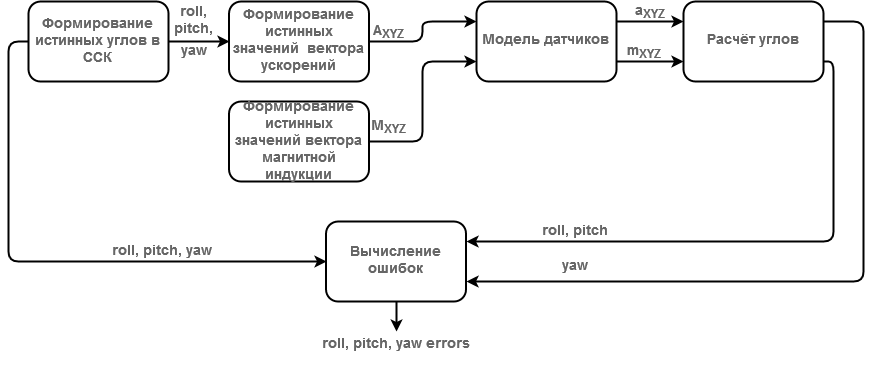

The diagram above was exported from draw.io. Its source (the exported page's mxGraphModel, read from the mxfile embedded in the PNG):
<mxGraphModel dx="1408" dy="751" grid="1" gridSize="10" guides="1" tooltips="1" connect="1" arrows="1" fold="0" page="1" pageScale="1" pageWidth="1169" pageHeight="827" math="0" shadow="0">
  <root>
    <mxCell id="0" />
    <mxCell id="1" parent="0" />
    <mxCell id="CxOt6x99I_1Tiw3jSqQq-6" style="edgeStyle=orthogonalEdgeStyle;rounded=1;orthogonalLoop=1;jettySize=auto;html=1;exitX=1;exitY=0.5;exitDx=0;exitDy=0;entryX=0;entryY=0.25;entryDx=0;entryDy=0;strokeColor=#000000;strokeWidth=2;shadow=0;fontSize=12;fillColor=#ffffff;glass=0;" parent="1" source="CxOt6x99I_1Tiw3jSqQq-26" target="mXg3JUOwTSh3vJXHM0lE-3" edge="1">
      <mxGeometry relative="1" as="geometry">
        <mxPoint x="420" y="170" as="sourcePoint" />
      </mxGeometry>
    </mxCell>
    <mxCell id="CxOt6x99I_1Tiw3jSqQq-7" style="edgeStyle=orthogonalEdgeStyle;rounded=1;orthogonalLoop=1;jettySize=auto;html=1;exitX=1;exitY=0.5;exitDx=0;exitDy=0;entryX=0;entryY=0.75;entryDx=0;entryDy=0;strokeColor=#000000;strokeWidth=2;shadow=0;fontSize=12;fillColor=#ffffff;glass=0;" parent="1" source="CxOt6x99I_1Tiw3jSqQq-25" target="mXg3JUOwTSh3vJXHM0lE-3" edge="1">
      <mxGeometry relative="1" as="geometry">
        <mxPoint x="420" y="240" as="sourcePoint" />
      </mxGeometry>
    </mxCell>
    <mxCell id="CxOt6x99I_1Tiw3jSqQq-17" style="edgeStyle=orthogonalEdgeStyle;rounded=1;orthogonalLoop=1;jettySize=auto;html=1;exitX=0;exitY=0.5;exitDx=0;exitDy=0;entryX=0;entryY=0.5;entryDx=0;entryDy=0;strokeColor=#000000;strokeWidth=2;shadow=0;fontSize=12;fillColor=#ffffff;glass=0;" parent="1" source="mXg3JUOwTSh3vJXHM0lE-2" target="mXg3JUOwTSh3vJXHM0lE-5" edge="1">
      <mxGeometry relative="1" as="geometry" />
    </mxCell>
    <mxCell id="CxOt6x99I_1Tiw3jSqQq-29" style="edgeStyle=orthogonalEdgeStyle;rounded=1;orthogonalLoop=1;jettySize=auto;html=1;exitX=1;exitY=0.5;exitDx=0;exitDy=0;entryX=0;entryY=0.5;entryDx=0;entryDy=0;strokeColor=#000000;shadow=0;fontSize=12;strokeWidth=2;fillColor=#ffffff;glass=0;" parent="1" source="mXg3JUOwTSh3vJXHM0lE-2" target="CxOt6x99I_1Tiw3jSqQq-26" edge="1">
      <mxGeometry relative="1" as="geometry" />
    </mxCell>
    <mxCell id="mXg3JUOwTSh3vJXHM0lE-2" value="&lt;font style=&quot;font-size: 14px&quot; color=&quot;#666666&quot;&gt;&lt;b&gt;Формирование истинных углов в ССК &lt;/b&gt;&lt;/font&gt;" style="rounded=1;whiteSpace=wrap;html=1;glass=0;shadow=0;strokeColor=#000000;strokeWidth=2;" parent="1" vertex="1">
      <mxGeometry x="75" y="100" width="140" height="80" as="geometry" />
    </mxCell>
    <mxCell id="qV22X0wU29_q-2HeZcmn-18" style="edgeStyle=orthogonalEdgeStyle;rounded=1;orthogonalLoop=1;jettySize=auto;html=1;exitX=1;exitY=0.25;exitDx=0;exitDy=0;entryX=0;entryY=0.25;entryDx=0;entryDy=0;shadow=0;fontSize=12;strokeWidth=2;fillColor=#ffffff;glass=0;" edge="1" parent="1" source="mXg3JUOwTSh3vJXHM0lE-3" target="mXg3JUOwTSh3vJXHM0lE-4">
      <mxGeometry relative="1" as="geometry" />
    </mxCell>
    <mxCell id="qV22X0wU29_q-2HeZcmn-19" style="edgeStyle=orthogonalEdgeStyle;rounded=1;orthogonalLoop=1;jettySize=auto;html=1;exitX=1;exitY=0.75;exitDx=0;exitDy=0;shadow=0;fontSize=12;strokeWidth=2;fillColor=#ffffff;glass=0;entryX=0;entryY=0.75;entryDx=0;entryDy=0;" edge="1" parent="1" source="mXg3JUOwTSh3vJXHM0lE-3" target="mXg3JUOwTSh3vJXHM0lE-4">
      <mxGeometry relative="1" as="geometry">
        <mxPoint x="720" y="160" as="targetPoint" />
      </mxGeometry>
    </mxCell>
    <mxCell id="mXg3JUOwTSh3vJXHM0lE-3" value="&lt;font style=&quot;font-size: 14px&quot; color=&quot;#666666&quot;&gt;&lt;b&gt;Модель датчиков&lt;br&gt;&lt;/b&gt;&lt;/font&gt;" style="rounded=1;whiteSpace=wrap;html=1;shadow=0;strokeColor=#000000;glass=0;strokeWidth=2;" parent="1" vertex="1">
      <mxGeometry x="523" y="100" width="140" height="80" as="geometry" />
    </mxCell>
    <mxCell id="qV22X0wU29_q-2HeZcmn-21" style="edgeStyle=orthogonalEdgeStyle;rounded=1;orthogonalLoop=1;jettySize=auto;html=1;exitX=1;exitY=0.25;exitDx=0;exitDy=0;entryX=1;entryY=0.75;entryDx=0;entryDy=0;shadow=0;fontSize=12;strokeWidth=2;fillColor=#ffffff;glass=0;" edge="1" parent="1" source="mXg3JUOwTSh3vJXHM0lE-4" target="mXg3JUOwTSh3vJXHM0lE-5">
      <mxGeometry relative="1" as="geometry">
        <Array as="points">
          <mxPoint x="910" y="120" />
          <mxPoint x="910" y="380" />
        </Array>
      </mxGeometry>
    </mxCell>
    <mxCell id="qV22X0wU29_q-2HeZcmn-23" style="edgeStyle=orthogonalEdgeStyle;rounded=1;orthogonalLoop=1;jettySize=auto;html=1;exitX=1;exitY=0.75;exitDx=0;exitDy=0;entryX=1;entryY=0.25;entryDx=0;entryDy=0;shadow=0;fontSize=12;strokeWidth=2;fillColor=#ffffff;glass=0;" edge="1" parent="1" source="mXg3JUOwTSh3vJXHM0lE-4" target="mXg3JUOwTSh3vJXHM0lE-5">
      <mxGeometry relative="1" as="geometry">
        <Array as="points">
          <mxPoint x="880" y="160" />
          <mxPoint x="880" y="340" />
        </Array>
      </mxGeometry>
    </mxCell>
    <mxCell id="mXg3JUOwTSh3vJXHM0lE-4" value="&lt;font style=&quot;font-size: 14px&quot; color=&quot;#666666&quot;&gt;&lt;b&gt;Расчёт углов&lt;br&gt;&lt;/b&gt;&lt;/font&gt;" style="rounded=1;whiteSpace=wrap;html=1;shadow=0;strokeColor=#000000;glass=0;strokeWidth=2;" parent="1" vertex="1">
      <mxGeometry x="730" y="100" width="140" height="80" as="geometry" />
    </mxCell>
    <mxCell id="CxOt6x99I_1Tiw3jSqQq-19" style="edgeStyle=orthogonalEdgeStyle;rounded=1;orthogonalLoop=1;jettySize=auto;html=1;exitX=0.5;exitY=1;exitDx=0;exitDy=0;strokeColor=#000000;strokeWidth=2;shadow=0;fontSize=12;fillColor=#ffffff;glass=0;" parent="1" source="mXg3JUOwTSh3vJXHM0lE-5" edge="1">
      <mxGeometry relative="1" as="geometry">
        <mxPoint x="443" y="430" as="targetPoint" />
        <Array as="points">
          <mxPoint x="443" y="430" />
          <mxPoint x="443" y="430" />
        </Array>
      </mxGeometry>
    </mxCell>
    <mxCell id="mXg3JUOwTSh3vJXHM0lE-5" value="&lt;font style=&quot;font-size: 14px&quot; color=&quot;#666666&quot;&gt;&lt;b&gt;Вычисление ошибок&lt;br&gt;&lt;/b&gt;&lt;/font&gt;" style="rounded=1;whiteSpace=wrap;html=1;shadow=0;strokeColor=#000000;glass=0;strokeWidth=2;" parent="1" vertex="1">
      <mxGeometry x="372.5" y="320" width="140" height="80" as="geometry" />
    </mxCell>
    <mxCell id="mXg3JUOwTSh3vJXHM0lE-24" value="&lt;font style=&quot;font-size: 14px&quot; color=&quot;#666666&quot;&gt;&lt;b&gt;roll, pitch,&lt;/b&gt;&lt;/font&gt;" style="text;html=1;strokeColor=none;fillColor=none;align=center;verticalAlign=middle;whiteSpace=wrap;rounded=0;shadow=1;glass=0;comic=0;" parent="1" vertex="1">
      <mxGeometry x="225" y="100" width="30" height="40" as="geometry" />
    </mxCell>
    <mxCell id="mXg3JUOwTSh3vJXHM0lE-25" value="&lt;font style=&quot;font-size: 14px&quot; color=&quot;#666666&quot;&gt;&lt;b&gt;A&lt;sub&gt;XYZ&lt;/sub&gt;&lt;/b&gt;&lt;/font&gt;" style="text;html=1;resizable=0;points=[];autosize=1;align=left;verticalAlign=top;spacingTop=-4;" parent="1" vertex="1">
      <mxGeometry x="417.5" y="120" width="50" height="20" as="geometry" />
    </mxCell>
    <mxCell id="mXg3JUOwTSh3vJXHM0lE-27" value="&lt;font style=&quot;font-size: 14px&quot; color=&quot;#666666&quot;&gt;&lt;b&gt;M&lt;sub&gt;XYZ&lt;/sub&gt;&lt;/b&gt;&lt;/font&gt;" style="text;html=1;resizable=0;points=[];autosize=1;align=left;verticalAlign=top;spacingTop=-4;" parent="1" vertex="1">
      <mxGeometry x="415.5" y="215" width="50" height="20" as="geometry" />
    </mxCell>
    <mxCell id="mXg3JUOwTSh3vJXHM0lE-28" value="&lt;font style=&quot;font-size: 14px&quot; color=&quot;#666666&quot;&gt;&lt;b&gt;a&lt;sub&gt;XYZ&lt;/sub&gt;&lt;/b&gt;&lt;/font&gt;" style="text;html=1;resizable=0;points=[];autosize=1;align=left;verticalAlign=top;spacingTop=-4;" parent="1" vertex="1">
      <mxGeometry x="680" y="100" width="50" height="20" as="geometry" />
    </mxCell>
    <mxCell id="mXg3JUOwTSh3vJXHM0lE-30" value="&lt;font style=&quot;font-size: 14px&quot; color=&quot;#666666&quot;&gt;&lt;b&gt;m&lt;sub&gt;XYZ&lt;/sub&gt;&lt;/b&gt;&lt;/font&gt;" style="text;html=1;resizable=0;points=[];autosize=1;align=left;verticalAlign=top;spacingTop=-4;" parent="1" vertex="1">
      <mxGeometry x="671.5" y="140" width="50" height="20" as="geometry" />
    </mxCell>
    <mxCell id="mXg3JUOwTSh3vJXHM0lE-31" value="&lt;font style=&quot;font-size: 14px&quot; color=&quot;#666666&quot;&gt;&lt;b&gt;roll, pitch&lt;br&gt;&lt;/b&gt;&lt;/font&gt;" style="text;html=1;strokeColor=none;fillColor=none;align=center;verticalAlign=middle;whiteSpace=wrap;rounded=0;shadow=1;glass=0;comic=0;" parent="1" vertex="1">
      <mxGeometry x="580" y="300" width="83" height="60" as="geometry" />
    </mxCell>
    <mxCell id="mXg3JUOwTSh3vJXHM0lE-34" value="&lt;font style=&quot;font-size: 14px&quot; color=&quot;#666666&quot;&gt;&lt;b&gt;yaw&lt;br&gt;&lt;/b&gt;&lt;/font&gt;" style="text;html=1;strokeColor=none;fillColor=none;align=center;verticalAlign=middle;whiteSpace=wrap;rounded=0;shadow=1;glass=0;comic=0;" parent="1" vertex="1">
      <mxGeometry x="589" y="350" width="65" height="30" as="geometry" />
    </mxCell>
    <mxCell id="mXg3JUOwTSh3vJXHM0lE-35" value="&lt;font style=&quot;font-size: 14px&quot; color=&quot;#666666&quot;&gt;&lt;b&gt;roll, pitch, yaw&lt;/b&gt;&lt;/font&gt;" style="text;html=1;strokeColor=none;fillColor=none;align=center;verticalAlign=middle;whiteSpace=wrap;rounded=0;shadow=1;glass=0;comic=0;" parent="1" vertex="1">
      <mxGeometry x="150" y="320" width="115" height="60" as="geometry" />
    </mxCell>
    <mxCell id="mXg3JUOwTSh3vJXHM0lE-36" value="&lt;font style=&quot;font-size: 14px&quot; color=&quot;#666666&quot;&gt;&lt;b&gt;roll, pitch, yaw errors&lt;br&gt;&lt;/b&gt;&lt;/font&gt;" style="text;html=1;strokeColor=none;fillColor=none;align=center;verticalAlign=middle;whiteSpace=wrap;rounded=0;shadow=1;glass=0;comic=0;" parent="1" vertex="1">
      <mxGeometry x="360" y="413" width="165" height="60" as="geometry" />
    </mxCell>
    <mxCell id="mXg3JUOwTSh3vJXHM0lE-39" value="&lt;font style=&quot;font-size: 14px&quot; color=&quot;#666666&quot;&gt;&lt;b&gt;&amp;nbsp;yaw&lt;/b&gt;&lt;/font&gt;" style="text;html=1;strokeColor=none;fillColor=none;align=center;verticalAlign=middle;whiteSpace=wrap;rounded=0;shadow=1;glass=0;comic=0;" parent="1" vertex="1">
      <mxGeometry x="220" y="140" width="35" height="20" as="geometry" />
    </mxCell>
    <mxCell id="CxOt6x99I_1Tiw3jSqQq-25" value="&lt;font style=&quot;font-size: 14px&quot; color=&quot;#666666&quot;&gt;&lt;b&gt;Формирование истинных значений вектора магнитной индукции &lt;/b&gt;&lt;/font&gt;" style="rounded=1;whiteSpace=wrap;html=1;comic=0;shadow=0;strokeColor=#000000;glass=0;strokeWidth=2;" parent="1" vertex="1">
      <mxGeometry x="275.5" y="200" width="140" height="80" as="geometry" />
    </mxCell>
    <mxCell id="CxOt6x99I_1Tiw3jSqQq-26" value="&lt;font style=&quot;font-size: 14px&quot; color=&quot;#666666&quot;&gt;&lt;b&gt;Формирование истинных значений&amp;nbsp; вектора ускорений &lt;/b&gt;&lt;/font&gt;" style="rounded=1;whiteSpace=wrap;html=1;comic=0;shadow=0;strokeColor=#000000;glass=0;strokeWidth=2;" parent="1" vertex="1">
      <mxGeometry x="275.5" y="100" width="140" height="80" as="geometry" />
    </mxCell>
  </root>
</mxGraphModel>